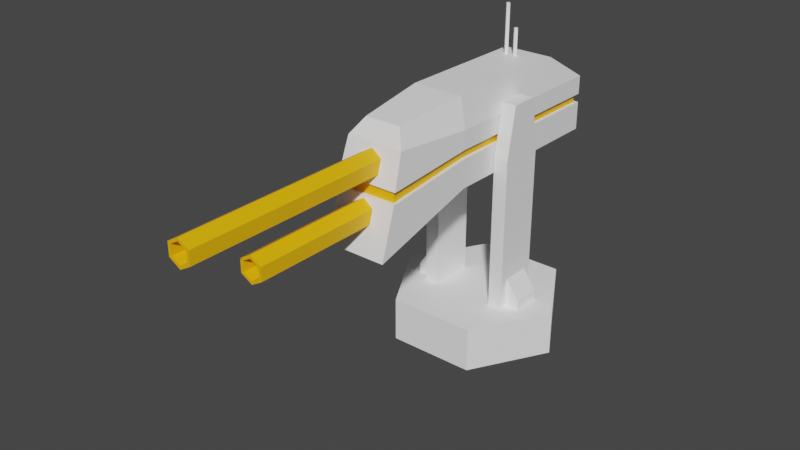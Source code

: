 # Source: Turret.blend  (saved by Blender 2.80.75; exported with 4.5.12 LTS)
import bpy
from mathutils import Matrix  # noqa: F401  (used for matrix-valued properties, if any)

bpy.ops.wm.read_factory_settings(use_empty=True)
scene = bpy.context.scene
scene.name = 'Scene'

# ---- collections
col_collection = bpy.data.collections.new('Collection'); scene.collection.children.link(col_collection)

# ---- materials (node trees are filled in below, after node groups)
mat_material = bpy.data.materials.new('Material')
mat_material.use_transparent_shadow = False
mat_material_001 = bpy.data.materials.new('Material.001')
mat_material_001.use_transparent_shadow = False

# ---- material node trees
mat_material.use_nodes = True; mat_material.node_tree.nodes.clear()
_N = mat_material.node_tree.nodes; _L = mat_material.node_tree.links
n0 = _N.new('ShaderNodeOutputMaterial'); n0.name = 'Material Output'; n0.location = (300, 300)
n1 = _N.new('ShaderNodeBsdfPrincipled'); n1.name = 'Principled BSDF'; n1.location = (10, 300)
n1.distribution = 'GGX'
n1.subsurface_method = 'BURLEY'
n1.inputs[0].default_value = (1.0, 1.0, 1.0, 1.0)
n1.inputs[3].default_value = 1.45
n1.inputs[27].default_value = (0.0, 0.0, 0.0, 1.0)
n1.inputs[28].default_value = 1.0
_L.new(n1.outputs[0], n0.inputs[0])
n0.is_active_output = True
mat_material_001.use_nodes = True; mat_material_001.node_tree.nodes.clear()
_N = mat_material_001.node_tree.nodes; _L = mat_material_001.node_tree.links
n0 = _N.new('ShaderNodeOutputMaterial'); n0.name = 'Material Output'; n0.location = (300, 300)
n1 = _N.new('ShaderNodeBsdfPrincipled'); n1.name = 'Principled BSDF'; n1.location = (10, 300)
n1.distribution = 'GGX'
n1.subsurface_method = 'BURLEY'
n1.inputs[0].default_value = (1.0, 0.5, 0.0, 1.0)
n1.inputs[3].default_value = 1.45
n1.inputs[27].default_value = (0.0, 0.0, 0.0, 1.0)
n1.inputs[28].default_value = 1.0
_L.new(n1.outputs[0], n0.inputs[0])
n0.is_active_output = True

# ---- world
world_world = bpy.data.worlds.new('World'); scene.world = world_world
world_world.use_nodes = True; world_world.node_tree.nodes.clear()
_N = world_world.node_tree.nodes; _L = world_world.node_tree.links
n0 = _N.new('ShaderNodeOutputWorld'); n0.name = 'World Output'; n0.location = (300, 300)
n1 = _N.new('ShaderNodeBackground'); n1.name = 'Background'; n1.location = (10, 300)
n1.inputs[0].default_value = (0.05088, 0.05088, 0.05088, 1.0)
_L.new(n1.outputs[0], n0.inputs[0])
n0.is_active_output = True
world_world.color = (0.05088, 0.05088, 0.05088)
world_world.use_sun_shadow = False
world_world.sun_shadow_jitter_overblur = 0.0

# ---- meshes
me_mesh_002 = bpy.data.meshes.new('Mesh.002')
me_mesh_002.from_pydata([(0.2398, -0.09656, 0.1872), (0.1775, -0.09656, 0.1872), (0.2398, 0.01899, 0.1872), (0.1775, 0.01899, 0.1872), (0.2398, -0.09656, 0.2323), (0.1775, -0.09656, 0.32), (0.2398, 0.01899, 0.2323), (0.1775, 0.01899, 0.32), (-0.2474, -0.09656, 0.1872), (-0.1851, -0.09656, 0.1872), (-0.2474, 0.01899, 0.1872), (-0.1851, 0.01899, 0.1872), (-0.2474, -0.09656, 0.2323), (-0.1851, -0.09656, 0.32), (-0.2474, 0.01899, 0.2323), (-0.1851, 0.01899, 0.32), (-0.1908, -0.1311, 0.1088), (-0.1326, -0.1311, 0.1088), (-0.1908, 0.05486, 0.1088), (-0.1326, 0.05486, 0.1088), (-0.1908, -0.1311, 0.8203), (-0.1326, -0.1311, 0.8203), (-0.1908, 0.05486, 0.8203), (-0.1326, 0.05486, 0.8203), (-0.1908, -0.09315, 1.027), (-0.1326, -0.09315, 1.027), (-0.1326, 0.01696, 1.027), (-0.1908, 0.01696, 1.027), (0.1207, -0.1311, 0.1088), (0.1789, -0.1311, 0.1088), (0.1207, 0.05486, 0.1088), (0.1789, 0.05486, 0.1088), (0.1207, -0.1311, 0.8203), (0.1789, -0.1311, 0.8203), (0.1207, 0.05486, 0.8203), (0.1789, 0.05486, 0.8203), (0.1207, -0.09315, 1.027), (0.1789, -0.09315, 1.027), (0.1789, 0.01696, 1.027), (0.1207, 0.01696, 1.027), (0.3453, -0.04584, 0.01364), (0.1681, 0.2611, 0.01364), (-0.1863, 0.2611, 0.01364), (-0.3635, -0.04584, 0.01364), (-0.1863, -0.3528, 0.01364), (0.1681, -0.3528, 0.01364), (0.3453, -0.04584, 0.1937), (0.1681, 0.2611, 0.1937), (-0.1863, 0.2611, 0.1937), (-0.3635, -0.04584, 0.1937), (-0.1863, -0.3528, 0.1937), (0.1681, -0.3528, 0.1937)], [], [(51, 50, 44, 45), (6, 2, 3, 7), (38, 37, 33, 35), (15, 14, 12, 13), (49, 48, 42, 43), (14, 15, 11, 10), (5, 1, 0, 4), (26, 27, 24, 25), (47, 46, 40, 41), (13, 12, 8, 9), (39, 38, 35, 34), (21, 20, 16, 17), (25, 24, 20, 21), (37, 36, 32, 33), (36, 39, 34, 32), (46, 51, 45, 40), (33, 32, 28, 29), (35, 33, 29, 31), (34, 35, 31, 30), (32, 34, 30, 28), (22, 23, 19, 18), (27, 26, 23, 22), (26, 25, 21, 23), (20, 22, 18, 16), (24, 27, 22, 20), (40, 42, 41), (42, 44, 43), (40, 44, 42), (45, 44, 40), (23, 21, 17, 19), (12, 14, 10, 8), (48, 47, 41, 42), (4, 0, 2, 6), (50, 49, 43, 44), (38, 39, 36, 37), (50, 48, 49), (48, 46, 47), (50, 46, 48), (51, 46, 50), (7, 5, 4, 6)])
_k = set([(0, 4), (2, 6), (4, 5), (4, 6), (6, 7), (8, 12), (10, 14), (12, 13), (12, 14), (14, 15), (16, 20), (17, 21), (18, 22), (19, 23), (20, 21), (20, 24), (21, 25), (22, 23), (22, 27), (23, 26), (24, 25), (24, 27), (25, 26), (26, 27), (28, 32), (29, 33), (30, 34), (31, 35), (32, 33), (32, 36), (33, 37), (34, 35), (34, 39), (35, 38), (36, 37), (36, 39), (37, 38), (38, 39), (40, 41), (40, 45), (40, 46), (41, 42), (41, 47), (42, 43), (42, 48), (43, 44), (43, 49), (44, 45), (44, 50), (45, 51), (46, 47), (46, 51), (47, 48), (48, 49), (49, 50), (50, 51)])
me_mesh_002.attributes.new('sharp_edge', 'BOOLEAN', 'EDGE').data.foreach_set('value', [ (min(e.vertices), max(e.vertices)) in _k for e in me_mesh_002.edges])
_uv = me_mesh_002.uv_layers.new(name='UVChannel_1')
_uv.uv.foreach_set('vector', [0.1829, 0.0009377, 0.1853, 0.2249, 0.2252, 0.2244, 0.2227, 0.0005, 0.4466, 0.4959, 0.4517, 0.4873, 0.4178, 0.4672, 0.4028, 0.4924, 0.6151, 0.6035, 0.6114, 0.5894, 0.5852, 0.5315, 0.5852, 0.6465, 0.3331, 0.276, 0.3497, 0.3167, 0.3938, 0.2986, 0.3772, 0.258, 0.3988, 0.9553, 0.2298, 0.9553, 0.2298, 0.9951, 0.3988, 0.9951, 0.4253, 0.258, 0.3813, 0.258, 0.3943, 0.2843, 0.4297, 0.2669, 0.1889, 0.6104, 0.1738, 0.5852, 0.14, 0.6053, 0.1451, 0.6139, 0.8511, 0.7859, 0.8637, 0.7829, 0.86, 0.7687, 0.8474, 0.7717, 0.6163, 0.2727, 0.704, 0.1553, 0.688, 0.122, 0.5805, 0.2436, 0.2883, 0.5637, 0.2848, 0.6075, 0.2934, 0.6126, 0.3135, 0.5788, 0.6277, 0.6005, 0.6151, 0.6035, 0.5852, 0.6465, 0.6539, 0.6584, 0.5208, 0.5221, 0.539, 0.5541, 0.6548, 0.4885, 0.6366, 0.4564, 0.8474, 0.7717, 0.86, 0.7687, 0.89, 0.7257, 0.8212, 0.7139, 0.6114, 0.5894, 0.624, 0.5864, 0.6539, 0.5434, 0.5852, 0.5315, 0.624, 0.5864, 0.6277, 0.6005, 0.6539, 0.6584, 0.6539, 0.5434, 0.704, 0.1553, 0.8463, 0.1432, 0.8427, 0.1067, 0.688, 0.122, 0.8426, 0.9458, 0.8608, 0.9778, 0.9766, 0.9122, 0.9585, 0.8802, 0.5208, 0.4052, 0.5407, 0.4792, 0.6693, 0.4447, 0.6494, 0.3706, 0.7729, 0.9405, 0.7911, 0.9725, 0.9069, 0.9069, 0.8887, 0.8748, 0.494, 0.3247, 0.5139, 0.3988, 0.6425, 0.3642, 0.6225, 0.2902, 0.03805, 0.6133, 0.0562, 0.6453, 0.172, 0.5797, 0.1539, 0.5476, 0.8637, 0.7829, 0.8511, 0.7859, 0.8212, 0.8289, 0.89, 0.8408, 0.8511, 0.7859, 0.8474, 0.7717, 0.8212, 0.7139, 0.8212, 0.8289, 0.3116, 0.5339, 0.3315, 0.608, 0.4601, 0.5734, 0.4402, 0.4993, 0.86, 0.7687, 0.8637, 0.7829, 0.89, 0.8408, 0.89, 0.7257, 0.688, 0.122, 0.3655, 0.2436, 0.5805, 0.2436, 0.3655, 0.2436, 0.3655, 0.0005001, 0.258, 0.122, 0.688, 0.122, 0.3655, 0.0005001, 0.3655, 0.2436, 0.5805, 0.0005, 0.3655, 0.0005001, 0.688, 0.122, 0.3867, 0.6734, 0.4066, 0.7474, 0.5352, 0.7129, 0.5153, 0.6388, 0.4718, 0.3921, 0.4457, 0.432, 0.4541, 0.4374, 0.4801, 0.3975, 0.2298, 0.9553, 0.005864, 0.9553, 0.005864, 0.9951, 0.2298, 0.9951, 0.137, 0.615, 0.1316, 0.6066, 0.09169, 0.6327, 0.09715, 0.6411, 0.5678, 0.9553, 0.3988, 0.9553, 0.3988, 0.9951, 0.5678, 0.9951, 0.6151, 0.6035, 0.6277, 0.6005, 0.624, 0.5864, 0.6114, 0.5894, 0.9982, 0.3474, 0.7105, 0.5101, 0.9263, 0.556, 0.7105, 0.5101, 0.704, 0.1553, 0.6163, 0.2727, 0.9982, 0.3474, 0.704, 0.1553, 0.7105, 0.5101, 0.8463, 0.1432, 0.704, 0.1553, 0.9982, 0.3474, 0.2973, 0.03467, 0.2532, 0.01659, 0.2365, 0.05723, 0.2806, 0.07531])
me_mesh_002.materials.append(mat_material)
me_mesh_002.use_remesh_preserve_volume = False
me_mesh_002.use_remesh_preserve_attributes = False
me_mesh_002.use_mirror_vertex_groups = False
me_mesh_002.update()
me_mesh_002.normals_split_custom_set([tuple(v) for v in zip(*[iter([0.0, -1.0, 2.335e-07, 0.0, -1.0, 2.335e-07, 0.0, -1.0, 2.335e-07, 0.0, -1.0, 2.335e-07, -1.352e-08, 1.0, -1.47e-07, -1.352e-08, 1.0, -1.47e-07, -1.352e-08, 1.0, -1.47e-07, -1.352e-08, 1.0, -1.47e-07, 1.0, 0.0, 0.0, 1.0, 0.0, 0.0, 1.0, 0.0, 0.0, 1.0, 0.0, 0.0, -0.8152, 0.0, 0.5792, -0.8152, 0.0, 0.5792, -0.8152, 0.0, 0.5792, -0.8152, 0.0, 0.5792, -0.866, 0.5, -8.754e-08, -0.866, 0.5, -8.754e-08, -0.866, 0.5, -8.754e-08, -0.866, 0.5, -8.754e-08, 1.352e-08, 1.0, -1.47e-07, 1.352e-08, 1.0, -1.47e-07, 1.352e-08, 1.0, -1.47e-07, 1.352e-08, 1.0, -1.47e-07, -1.627e-09, -1.0, 1.679e-07, -1.627e-09, -1.0, 1.679e-07, -1.627e-09, -1.0, 1.679e-07, -1.627e-09, -1.0, 1.679e-07, 0.0, 0.0, 1.0, 0.0, 0.0, 1.0, 0.0, 0.0, 1.0, 0.0, 0.0, 1.0, 0.866, 0.5, -8.754e-08, 0.866, 0.5, -8.754e-08, 0.866, 0.5, -8.754e-08, 0.866, 0.5, -8.754e-08, -2.866e-08, -1.0, 1.679e-07, -2.866e-08, -1.0, 1.679e-07, -2.866e-08, -1.0, 1.679e-07, -2.866e-08, -1.0, 1.679e-07, 0.0, 0.9837, 0.18, 0.0, 0.9837, 0.18, 0.0, 0.9837, 0.18, 0.0, 0.9837, 0.18, 0.0, -1.0, 1.236e-07, 0.0, -1.0, 1.236e-07, 0.0, -1.0, 1.236e-07, 0.0, -1.0, 1.236e-07, 0.0, -0.9837, 0.18, 0.0, -0.9837, 0.18, 0.0, -0.9837, 0.18, 0.0, -0.9837, 0.18, 0.0, -0.9837, 0.18, 0.0, -0.9837, 0.18, 0.0, -0.9837, 0.18, 0.0, -0.9837, 0.18, -1.0, 0.0, 0.0, -1.0, 0.0, 0.0, -1.0, 0.0, 0.0, -1.0, 0.0, 0.0, 0.866, -0.5, 5.836e-08, 0.866, -0.5, 5.836e-08, 0.866, -0.5, 5.836e-08, 0.866, -0.5, 5.836e-08, 0.0, -1.0, 1.236e-07, 0.0, -1.0, 1.236e-07, 0.0, -1.0, 1.236e-07, 0.0, -1.0, 1.236e-07, 1.0, 0.0, 0.0, 1.0, 0.0, 0.0, 1.0, 0.0, 0.0, 1.0, 0.0, 0.0, 0.0, 1.0, -1.123e-07, 0.0, 1.0, -1.123e-07, 0.0, 1.0, -1.123e-07, 0.0, 1.0, -1.123e-07, -1.0, 0.0, -1.047e-08, -1.0, 0.0, -1.047e-08, -1.0, 0.0, -1.047e-08, -1.0, 0.0, -1.047e-08, 0.0, 1.0, -1.18e-07, 0.0, 1.0, -1.18e-07, 0.0, 1.0, -1.18e-07, 0.0, 1.0, -1.18e-07, 0.0, 0.9837, 0.18, 0.0, 0.9837, 0.18, 0.0, 0.9837, 0.18, 0.0, 0.9837, 0.18, 1.0, 0.0, 0.0, 1.0, 0.0, 0.0, 1.0, 0.0, 0.0, 1.0, 0.0, 0.0, -1.0, 0.0, -4.189e-08, -1.0, 0.0, -4.189e-08, -1.0, 0.0, -4.189e-08, -1.0, 0.0, -4.189e-08, -1.0, 0.0, 0.0, -1.0, 0.0, 0.0, -1.0, 0.0, 0.0, -1.0, 0.0, 0.0, 0.0, 0.0, -1.0, 0.0, 0.0, -1.0, 0.0, 0.0, -1.0, 8.562e-09, 0.0, -1.0, 8.562e-09, 0.0, -1.0, 8.562e-09, 0.0, -1.0, -5.708e-09, 0.0, -1.0, -5.708e-09, 0.0, -1.0, -5.708e-09, 0.0, -1.0, 0.0, 0.0, -1.0, 0.0, 0.0, -1.0, 0.0, 0.0, -1.0, 1.0, 0.0, 0.0, 1.0, 0.0, 0.0, 1.0, 0.0, 0.0, 1.0, 0.0, 0.0, -1.0, 0.0, 0.0, -1.0, 0.0, 0.0, -1.0, 0.0, 0.0, -1.0, 0.0, 0.0, 0.0, 1.0, -2.335e-07, 0.0, 1.0, -2.335e-07, 0.0, 1.0, -2.335e-07, 0.0, 1.0, -2.335e-07, 1.0, 0.0, 0.0, 1.0, 0.0, 0.0, 1.0, 0.0, 0.0, 1.0, 0.0, 0.0, -0.866, -0.5, 1.167e-07, -0.866, -0.5, 1.167e-07, -0.866, -0.5, 1.167e-07, -0.866, -0.5, 1.167e-07, 0.0, 0.0, 1.0, 0.0, 0.0, 1.0, 0.0, 0.0, 1.0, 0.0, 0.0, 1.0, 0.0, 0.0, 1.0, 0.0, 0.0, 1.0, 0.0, 0.0, 1.0, 0.0, 0.0, 1.0, 0.0, 0.0, 1.0, 0.0, 0.0, 1.0, 0.0, 0.0, 1.0, 0.0, 0.0, 1.0, 0.0, 0.0, 1.0, 0.0, 0.0, 1.0, 0.0, 0.0, 1.0, 0.0, 0.0, 1.0, 0.8152, 0.0, 0.5792, 0.8152, 0.0, 0.5792, 0.8152, 0.0, 0.5792, 0.8152, 0.0, 0.5792])] * 3)])
me_cylinder = bpy.data.meshes.new('Cylinder')
me_cylinder.from_pydata([(0.05, -0.2508, 1.098), (0.05, -0.2508, 1.3), (0.05922, -0.26, 1.098), (0.05922, -0.26, 1.3), (0.05, -0.2692, 1.098), (0.05, -0.2692, 1.3), (0.04078, -0.26, 1.098), (0.04078, -0.26, 1.3), (0.01, -0.2508, 1.098), (0.01, -0.2508, 1.21), (0.01922, -0.26, 1.098), (0.01922, -0.26, 1.21), (0.01, -0.2692, 1.098), (0.01, -0.2692, 1.21), (0.0007753, -0.26, 1.098), (0.0007753, -0.26, 1.21), (-0.1282, -0.5247, 0.7533), (0.1226, -0.5247, 0.7533), (-0.1282, 0.6835, 0.6379), (0.1226, 0.6835, 0.6379), (-0.1064, -0.3313, 1.101), (0.1001, -0.3313, 1.101), (-0.07681, 0.5312, 1.078), (0.07047, 0.5312, 1.078), (0.1001, 0.2335, 1.106), (-0.1064, 0.2335, 1.106), (-0.1282, 0.2335, 0.7587), (0.1226, 0.2335, 0.7587), (0.1226, -0.5247, 0.9787), (-0.1282, -0.5247, 0.9787), (-0.1282, 0.2335, 0.984), (-0.1198, 0.574, 1.014), (0.1141, 0.574, 1.014), (0.1226, 0.2335, 0.984), (0.1226, 0.6162, 0.8801), (0.1226, 0.2335, 0.9087), (0.1226, -0.5247, 0.9034), (-0.1282, -0.5247, 0.9034), (-0.1282, 0.2335, 0.9087), (-0.1282, 0.6162, 0.8801), (0.1226, 0.6228, 0.8363), (0.1226, 0.2335, 0.874), (0.1226, -0.5247, 0.8686), (-0.1282, -0.5247, 0.8686), (-0.1282, 0.2335, 0.874), (-0.1282, 0.6228, 0.8363), (0.1089, -0.511, 0.9034), (-0.1145, -0.511, 0.9034), (-0.1145, 0.2335, 0.9087), (-0.1145, 0.6052, 0.8792), (0.1089, 0.6052, 0.8792), (0.1089, 0.2335, 0.9087), (-0.1145, -0.5108, 0.8686), (0.1089, -0.5108, 0.8686), (0.1089, 0.2335, 0.874), (0.1089, 0.6066, 0.835), (-0.1145, 0.6066, 0.835), (-0.1145, 0.2335, 0.874), (0.04788, 0.4937, 0.9703), (0.04781, 0.4937, 0.9174), (0.001965, 0.4937, 0.891), (-0.04382, 0.4937, 0.9175), (-0.04375, 0.4937, 0.9704), (0.002103, 0.4937, 0.9968), (0.04788, 1.42, 0.9703), (0.04781, 1.42, 0.9174), (0.001965, 1.42, 0.891), (-0.04382, 1.42, 0.9175), (-0.04375, 1.42, 0.9704), (0.002103, 1.42, 0.9968), (0.03684, 1.42, 0.9639), (0.03679, 1.42, 0.9238), (0.001981, 1.42, 0.9037), (-0.03278, 1.42, 0.9238), (-0.03272, 1.42, 0.964), (0.002086, 1.42, 0.984), (0.03684, 1.138, 0.9639), (0.03679, 1.138, 0.9238), (0.001981, 1.138, 0.9037), (-0.03278, 1.138, 0.9238), (-0.03272, 1.138, 0.964), (0.002086, 1.138, 0.984), (0.04788, 0.4937, 0.8012), (0.04781, 0.4937, 0.7483), (0.001965, 0.4937, 0.7219), (-0.04382, 0.4937, 0.7484), (-0.04375, 0.4937, 0.8013), (0.002103, 0.4937, 0.8277), (0.04788, 1.153, 0.8012), (0.04781, 1.153, 0.7483), (0.001965, 1.153, 0.7219), (-0.04382, 1.153, 0.7484), (-0.04375, 1.153, 0.8013), (0.002103, 1.153, 0.8277), (0.03684, 1.153, 0.7949), (0.03679, 1.153, 0.7547), (0.001981, 1.153, 0.7347), (-0.03278, 1.153, 0.7548), (-0.03272, 1.153, 0.795), (0.002086, 1.153, 0.815), (0.03684, 0.9529, 0.7949), (0.03679, 0.9529, 0.7547), (0.001981, 0.9529, 0.7347), (-0.03278, 0.9529, 0.7548), (-0.03272, 0.9529, 0.795), (0.002086, 0.9529, 0.815)], [], [(0, 1, 3, 2), (2, 3, 5, 4), (3, 1, 7, 5), (4, 5, 7, 6), (6, 7, 1, 0), (0, 2, 4, 6), (8, 9, 11, 10), (10, 11, 13, 12), (11, 9, 15, 13), (12, 13, 15, 14), (14, 15, 9, 8), (8, 10, 12, 14), (26, 27, 17, 16), (21, 24, 25, 20), (17, 42, 43, 16), (27, 41, 42, 17), (18, 45, 40, 19), (26, 44, 45, 18), (18, 19, 27, 26), (23, 22, 25, 24), (27, 19, 40, 41), (26, 16, 43, 44), (21, 20, 29, 28), (24, 21, 28, 33), (22, 23, 32, 31), (30, 25, 22, 31), (23, 24, 33, 32), (20, 25, 30, 29), (28, 29, 37, 36), (33, 28, 36, 35), (31, 32, 34, 39), (38, 30, 31, 39), (32, 33, 35, 34), (29, 30, 38, 37), (46, 47, 52, 53), (51, 46, 53, 54), (49, 50, 55, 56), (57, 48, 49, 56), (50, 51, 54, 55), (47, 48, 57, 52), (36, 37, 47, 46), (37, 38, 48, 47), (38, 39, 49, 48), (39, 34, 50, 49), (34, 35, 51, 50), (35, 36, 46, 51), (43, 42, 53, 52), (42, 41, 54, 53), (41, 40, 55, 54), (40, 45, 56, 55), (45, 44, 57, 56), (44, 43, 52, 57), (62, 61, 60), (60, 59, 58), (62, 60, 58), (63, 62, 58), (58, 59, 65), (65, 64, 58), (59, 60, 66), (66, 65, 59), (60, 61, 67), (67, 66, 60), (61, 62, 68), (68, 67, 61), (62, 63, 69), (69, 68, 62), (63, 58, 64), (64, 69, 63), (76, 77, 78), (78, 79, 80), (76, 78, 80), (81, 76, 80), (64, 65, 71), (71, 70, 64), (65, 66, 72), (72, 71, 65), (66, 67, 73), (73, 72, 66), (67, 68, 74), (74, 73, 67), (68, 69, 75), (75, 74, 68), (69, 64, 70), (70, 75, 69), (70, 71, 77), (77, 76, 70), (71, 72, 78), (78, 77, 71), (72, 73, 79), (79, 78, 72), (73, 74, 80), (80, 79, 73), (74, 75, 81), (81, 80, 74), (75, 70, 76), (76, 81, 75), (86, 85, 84), (84, 83, 82), (86, 84, 82), (87, 86, 82), (82, 83, 89), (89, 88, 82), (83, 84, 90), (90, 89, 83), (84, 85, 91), (91, 90, 84), (85, 86, 92), (92, 91, 85), (86, 87, 93), (93, 92, 86), (87, 82, 88), (88, 93, 87), (100, 101, 102), (102, 103, 104), (100, 102, 104), (105, 100, 104), (88, 89, 95), (95, 94, 88), (89, 90, 96), (96, 95, 89), (90, 91, 97), (97, 96, 90), (91, 92, 98), (98, 97, 91), (92, 93, 99), (99, 98, 92), (93, 88, 94), (94, 99, 93), (94, 95, 101), (101, 100, 94), (95, 96, 102), (102, 101, 95), (96, 97, 103), (103, 102, 96), (97, 98, 104), (104, 103, 97), (98, 99, 105), (105, 104, 98), (99, 94, 100), (100, 105, 99)])
me_cylinder.polygons.foreach_set('material_index', [0, 0, 0, 0, 0, 0, 0, 0, 0, 0, 0, 0, 0, 0, 0, 0, 0, 0, 0, 0, 0, 0, 0, 0, 0, 0, 0, 0, 0, 0, 0, 0, 0, 0, 1, 1, 1, 1, 1, 1, 0, 0, 0, 0, 0, 0, 0, 0, 0, 0, 0, 0, 1, 1, 1, 1, 1, 1, 1, 1, 1, 1, 1, 1, 1, 1, 1, 1, 1, 1, 1, 1, 1, 1, 1, 1, 1, 1, 1, 1, 1, 1, 1, 1, 1, 1, 1, 1, 1, 1, 1, 1, 1, 1, 1, 1, 1, 1, 1, 1, 1, 1, 1, 1, 1, 1, 1, 1, 1, 1, 1, 1, 1, 1, 1, 1, 1, 1, 1, 1, 1, 1, 1, 1, 1, 1, 1, 1, 1, 1, 1, 1, 1, 1, 1, 1, 1, 1, 1, 1])
_k = set([(16, 17), (16, 26), (16, 43), (17, 27), (17, 42), (18, 19), (18, 26), (18, 45), (19, 27), (19, 40), (20, 21), (20, 25), (20, 29), (21, 24), (21, 28), (22, 23), (22, 25), (22, 31), (23, 24), (23, 32), (28, 36), (29, 37), (31, 39), (32, 34), (34, 35), (34, 39), (34, 50), (35, 36), (35, 51), (36, 37), (36, 46), (37, 38), (37, 47), (38, 39), (38, 48), (39, 49), (40, 41), (40, 45), (40, 55), (41, 42), (41, 54), (42, 43), (42, 53), (43, 44), (43, 52), (44, 45), (44, 57), (45, 56), (46, 47), (46, 51), (46, 53), (47, 48), (47, 52), (48, 49), (49, 50), (49, 56), (50, 51), (50, 55), (52, 53), (52, 57), (53, 54), (54, 55), (55, 56), (56, 57), (58, 59), (58, 63), (58, 64), (59, 60), (59, 65), (60, 61), (60, 66), (61, 62), (61, 67), (62, 63), (62, 68), (63, 69), (64, 65), (64, 69), (65, 66), (66, 67), (67, 68), (68, 69), (70, 71), (70, 75), (70, 76), (71, 72), (71, 77), (72, 73), (72, 78), (73, 74), (73, 79), (74, 75), (74, 80), (75, 81), (76, 77), (76, 81), (77, 78), (78, 79), (79, 80), (80, 81), (82, 83), (82, 87), (82, 88), (83, 84), (83, 89), (84, 85), (84, 90), (85, 86), (85, 91), (86, 87), (86, 92), (87, 93), (88, 89), (88, 93), (89, 90), (90, 91), (91, 92), (92, 93), (94, 95), (94, 99), (94, 100), (95, 96), (95, 101), (96, 97), (96, 102), (97, 98), (97, 103), (98, 99), (98, 104), (99, 105), (100, 101), (100, 105), (101, 102), (102, 103), (103, 104), (104, 105)])
me_cylinder.attributes.new('sharp_edge', 'BOOLEAN', 'EDGE').data.foreach_set('value', [ (min(e.vertices), max(e.vertices)) in _k for e in me_cylinder.edges])
_uv = me_cylinder.uv_layers.new(name='UVMap')
_uv.uv.foreach_set('vector', [1.0, 0.5, 1.0, 1.0, 0.75, 1.0, 0.75, 0.5, 0.75, 0.5, 0.75, 1.0, 0.5, 1.0, 0.5, 0.5, 0.49, 0.25, 0.25, 0.49, 0.01, 0.25, 0.25, 0.01, 0.5, 0.5, 0.5, 1.0, 0.25, 1.0, 0.25, 0.5, 0.25, 0.5, 0.25, 1.0, 0.0, 1.0, 0.0, 0.5, 0.75, 0.49, 0.99, 0.25, 0.75, 0.01, 0.51, 0.25, 1.0, 0.5, 1.0, 1.0, 0.75, 1.0, 0.75, 0.5, 0.75, 0.5, 0.75, 1.0, 0.5, 1.0, 0.5, 0.5, 0.49, 0.25, 0.25, 0.49, 0.01, 0.25, 0.25, 0.01, 0.5, 0.5, 0.5, 1.0, 0.25, 1.0, 0.25, 0.5, 0.25, 0.5, 0.25, 1.0, 0.0, 1.0, 0.0, 0.5, 0.75, 0.49, 0.99, 0.25, 0.75, 0.01, 0.51, 0.25, 0.0, 0.0, 0.0, 0.0, 0.0, 0.0, 0.0, 0.0, 0.0, 0.0, 0.0, 0.0, 0.0, 0.0, 0.0, 0.0, 0.0, 0.0, 0.0, 0.0, 0.0, 0.0, 0.0, 0.0, 0.0, 0.0, 0.0, 0.0, 0.0, 0.0, 0.0, 0.0, 0.0, 0.0, 0.0, 0.0, 0.0, 0.0, 0.0, 0.0, 0.0, 0.0, 0.0, 0.0, 0.0, 0.0, 0.0, 0.0, 0.0, 0.0, 0.0, 0.0, 0.0, 0.0, 0.0, 0.0, 0.0, 0.0, 0.0, 0.0, 0.0, 0.0, 0.0, 0.0, 0.0, 0.0, 0.0, 0.0, 0.0, 0.0, 0.0, 0.0, 0.0, 0.0, 0.0, 0.0, 0.0, 0.0, 0.0, 0.0, 0.0, 0.0, 0.0, 0.0, 0.0, 0.0, 0.0, 0.0, 0.0, 0.0, 0.0, 0.0, 0.0, 0.0, 0.0, 0.0, 0.0, 0.0, 0.0, 0.0, 0.0, 0.0, 0.0, 0.0, 0.0, 0.0, 0.0, 0.0, 0.0, 0.0, 0.0, 0.0, 0.0, 0.0, 0.0, 0.0, 0.0, 0.0, 0.0, 0.0, 0.0, 0.0, 0.0, 0.0, 0.0, 0.0, 0.0, 0.0, 0.0, 0.0, 0.0, 0.0, 0.0, 0.0, 0.0, 0.0, 0.0, 0.0, 0.0, 0.0, 0.0, 0.0, 0.0, 0.0, 0.0, 0.0, 0.0, 0.0, 0.0, 0.0, 0.0, 0.0, 0.0, 0.0, 0.0, 0.0, 0.0, 0.0, 0.0, 0.0, 0.0, 0.0, 0.0, 0.0, 0.0, 0.0, 0.0, 0.0, 0.0, 0.0, 0.0, 0.0, 0.0, 0.0, 0.0, 0.0, 0.0, 0.0, 0.0, 0.0, 0.0, 0.0, 0.0, 0.0, 0.0, 0.0, 0.0, 0.0, 0.0, 0.0, 0.0, 0.0, 0.0, 0.0, 0.0, 0.0, 0.0, 0.0, 0.0, 0.0, 0.0, 0.0, 0.0, 0.0, 0.0, 0.0, 0.0, 0.0, 0.0, 0.0, 0.0, 0.0, 0.0, 0.0, 0.0, 0.0, 0.0, 0.0, 0.0, 0.0, 0.0, 0.0, 0.0, 0.0, 0.0, 0.0, 0.0, 0.0, 0.0, 0.0, 0.0, 0.0, 0.0, 0.0, 0.0, 0.0, 0.0, 0.0, 0.0, 0.0, 0.0, 0.0, 0.0, 0.0, 0.0, 0.0, 0.0, 0.0, 0.0, 0.0, 0.0, 0.0, 0.0, 0.0, 0.0, 0.0, 0.0, 0.0, 0.0, 0.0, 0.0, 0.0, 0.0, 0.0, 0.0, 0.0, 0.0, 0.0, 0.0, 0.0, 0.0, 0.0, 0.0, 0.0, 0.0, 0.0, 0.0, 0.0, 0.0, 0.0, 0.0, 0.0, 0.0, 0.0, 0.0, 0.0, 0.0, 0.0, 0.0, 0.0, 0.0, 0.0, 0.0, 0.0, 0.0, 0.0, 0.0, 0.0, 0.0, 0.0, 0.0, 0.0, 0.0, 0.0, 0.0, 0.0, 0.0, 0.0, 0.0, 0.0, 0.0, 0.0, 0.0, 0.0, 0.0, 0.0, 0.0, 0.0, 0.0, 0.0, 0.0, 0.0, 0.0, 0.0, 0.0, 0.0, 0.0, 0.0, 0.0, 0.0, 0.0, 0.0, 0.0, 0.0, 0.0, 0.0, 0.0, 0.0, 0.0, 0.0, 0.0, 0.0, 0.0, 0.0, 0.0, 0.0, 0.0, 0.0, 0.0, 0.0, 0.0, 0.0, 0.0, 0.0, 0.0, 0.0, 0.0, 0.0, 0.0, 0.0, 0.0, 0.0, 0.0, 0.0, 0.0, 0.0, 0.0, 0.0, 0.0, 0.0, 0.0, 0.0, 0.0, 0.0, 0.0, 0.0, 0.0, 0.0, 0.0, 0.0, 0.0, 0.0, 0.0, 0.0, 0.0, 0.0, 0.0, 0.0, 0.0, 0.0, 0.0, 0.0, 0.0, 0.0, 0.0, 0.0, 0.0, 0.0, 0.0, 0.0, 0.0, 0.0, 0.0, 0.0, 0.0, 0.0, 0.0, 0.0, 0.0, 0.0, 0.0, 0.0, 0.0, 0.0, 0.0, 0.0, 0.0, 0.0, 0.0, 0.0, 0.0, 0.0, 0.0, 0.0, 0.0, 0.0, 0.0, 0.0, 0.0, 0.0, 0.0, 0.0, 0.0, 0.0, 0.0, 0.0, 0.0, 0.0, 0.0, 0.0, 0.0, 0.0, 0.0, 0.0, 0.0, 0.0, 0.0, 0.0, 0.0, 0.0, 0.0, 0.0, 0.0, 0.0, 0.0, 0.0, 0.0, 0.0, 0.0, 0.0, 0.0, 0.0, 0.0, 0.0, 0.0, 0.0, 0.0, 0.0, 0.0, 0.0, 0.0, 0.0, 0.0, 0.0, 0.0, 0.0, 0.0, 0.0, 0.0, 0.0, 0.0, 0.0, 0.0, 0.0, 0.0, 0.0, 0.0, 0.0, 0.0, 0.0, 0.0, 0.0, 0.0, 0.0, 0.0, 0.0, 0.0, 0.0, 0.0, 0.0, 0.0, 0.0, 0.0, 0.0, 0.0, 0.0, 0.0, 0.0, 0.0, 0.0, 0.0, 0.0, 0.0, 0.0, 0.0, 0.0, 0.0, 0.0, 0.0, 0.0, 0.0, 0.0, 0.0, 0.0, 0.0, 0.0, 0.0, 0.0, 0.0, 0.0, 0.0, 0.0, 0.0, 0.0, 0.0, 0.0, 0.0, 0.0, 0.0, 0.0, 0.0, 0.0, 0.0, 0.0, 0.0, 0.0, 0.0, 0.0, 0.0, 0.0, 0.0, 0.0, 0.0, 0.0, 0.0, 0.0, 0.0, 0.0, 0.0, 0.0, 0.0, 0.0, 0.0, 0.0, 0.0, 0.0, 0.0, 0.0, 0.0, 0.0, 0.0, 0.0, 0.0, 0.0, 0.0, 0.0, 0.0, 0.0, 0.0, 0.0, 0.0, 0.0, 0.0, 0.0, 0.0, 0.0, 0.0, 0.0, 0.0, 0.0, 0.0, 0.0, 0.0, 0.0, 0.0, 0.0, 0.0, 0.0, 0.0, 0.0, 0.0, 0.0, 0.0, 0.0, 0.0, 0.0, 0.0, 0.0, 0.0, 0.0, 0.0, 0.0, 0.0, 0.0, 0.0, 0.0, 0.0, 0.0, 0.0, 0.0, 0.0, 0.0, 0.0, 0.0, 0.0, 0.0, 0.0, 0.0, 0.0, 0.0, 0.0, 0.0, 0.0, 0.0, 0.0, 0.0, 0.0, 0.0, 0.0, 0.0, 0.0, 0.0, 0.0, 0.0, 0.0, 0.0, 0.0, 0.0, 0.0, 0.0, 0.0, 0.0, 0.0, 0.0, 0.0, 0.0, 0.0, 0.0, 0.0, 0.0, 0.0, 0.0, 0.0, 0.0, 0.0, 0.0, 0.0, 0.0, 0.0, 0.0, 0.0, 0.0, 0.0, 0.0, 0.0, 0.0, 0.0, 0.0, 0.0, 0.0, 0.0, 0.0, 0.0, 0.0, 0.0, 0.0, 0.0, 0.0, 0.0, 0.0, 0.0, 0.0, 0.0, 0.0, 0.0, 0.0, 0.0, 0.0, 0.0, 0.0, 0.0, 0.0, 0.0, 0.0, 0.0, 0.0, 0.0, 0.0, 0.0, 0.0, 0.0, 0.0, 0.0, 0.0, 0.0, 0.0, 0.0, 0.0, 0.0, 0.0, 0.0, 0.0, 0.0, 0.0, 0.0, 0.0, 0.0, 0.0, 0.0, 0.0, 0.0, 0.0, 0.0, 0.0, 0.0, 0.0, 0.0, 0.0, 0.0, 0.0, 0.0, 0.0, 0.0, 0.0, 0.0, 0.0, 0.0, 0.0, 0.0, 0.0, 0.0, 0.0, 0.0, 0.0, 0.0, 0.0, 0.0, 0.0, 0.0, 0.0, 0.0, 0.0, 0.0, 0.0, 0.0, 0.0, 0.0, 0.0, 0.0, 0.0, 0.0, 0.0, 0.0, 0.0, 0.0, 0.0, 0.0, 0.0, 0.0, 0.0, 0.0, 0.0, 0.0, 0.0, 0.0, 0.0, 0.0, 0.0, 0.0, 0.0, 0.0, 0.0, 0.0, 0.0, 0.0, 0.0, 0.0, 0.0, 0.0, 0.0, 0.0, 0.0, 0.0, 0.0, 0.0, 0.0, 0.0, 0.0, 0.0, 0.0, 0.0, 0.0, 0.0, 0.0, 0.0, 0.0, 0.0, 0.0, 0.0, 0.0, 0.0, 0.0, 0.0, 0.0, 0.0, 0.0, 0.0, 0.0, 0.0, 0.0, 0.0, 0.0, 0.0, 0.0, 0.0, 0.0, 0.0, 0.0, 0.0, 0.0, 0.0, 0.0, 0.0, 0.0, 0.0, 0.0, 0.0, 0.0])
_uv.active_render = True
_uv = me_cylinder.uv_layers.new(name='UVChannel_1')
_uv.uv.foreach_set('vector', [0.0, 0.0, 0.0, 0.0, 0.0, 0.0, 0.0, 0.0, 0.0, 0.0, 0.0, 0.0, 0.0, 0.0, 0.0, 0.0, 0.0, 0.0, 0.0, 0.0, 0.0, 0.0, 0.0, 0.0, 0.0, 0.0, 0.0, 0.0, 0.0, 0.0, 0.0, 0.0, 0.0, 0.0, 0.0, 0.0, 0.0, 0.0, 0.0, 0.0, 0.0, 0.0, 0.0, 0.0, 0.0, 0.0, 0.0, 0.0, 0.0, 0.0, 0.0, 0.0, 0.0, 0.0, 0.0, 0.0, 0.0, 0.0, 0.0, 0.0, 0.0, 0.0, 0.0, 0.0, 0.0, 0.0, 0.0, 0.0, 0.0, 0.0, 0.0, 0.0, 0.0, 0.0, 0.0, 0.0, 0.0, 0.0, 0.0, 0.0, 0.0, 0.0, 0.0, 0.0, 0.0, 0.0, 0.0, 0.0, 0.0, 0.0, 0.0, 0.0, 0.0, 0.0, 0.0, 0.0, 0.1808, 0.2538, 0.09705, 0.2538, 0.09705, 0.0005, 0.1808, 0.0005, 0.3533, 0.4917, 0.2128, 0.6177, 0.1668, 0.5664, 0.3072, 0.4403, 0.6434, 0.6725, 0.6158, 0.7495, 0.5369, 0.7212, 0.5645, 0.6442, 0.2287, 0.3989, 0.2715, 0.4686, 0.05408, 0.5984, 0.01123, 0.5287, 0.8982, 0.5608, 0.8942, 0.6945, 0.8105, 0.692, 0.8144, 0.5584, 0.1696, 0.8367, 0.1841, 0.9173, 0.0524, 0.9214, 0.005864, 0.7944, 0.1808, 0.4209, 0.09705, 0.4209, 0.09705, 0.2538, 0.1808, 0.2538, 0.808, 0.7358, 0.7453, 0.7647, 0.7032, 0.673, 0.7658, 0.6442, 0.2287, 0.3989, 0.3186, 0.258, 0.3704, 0.3812, 0.2715, 0.4686, 0.1696, 0.8367, 0.4205, 0.7944, 0.4331, 0.8756, 0.1841, 0.9173, 0.3828, 0.4963, 0.3277, 0.4549, 0.3809, 0.372, 0.4478, 0.4223, 0.2698, 0.7653, 0.08256, 0.7818, 0.0107, 0.7149, 0.2628, 0.6913, 0.7241, 0.6608, 0.6656, 0.6242, 0.6822, 0.5859, 0.7511, 0.6291, 0.5524, 0.875, 0.5417, 0.9486, 0.4457, 0.9175, 0.4372, 0.8767, 0.3666, 0.74, 0.2698, 0.7653, 0.2628, 0.6913, 0.3775, 0.7, 0.7288, 0.9726, 0.5417, 0.9486, 0.5524, 0.875, 0.8034, 0.9084, 0.4478, 0.4223, 0.3809, 0.372, 0.4082, 0.3356, 0.4752, 0.386, 0.2628, 0.6913, 0.0107, 0.7149, 0.005864, 0.6707, 0.2585, 0.6457, 0.7511, 0.6291, 0.6822, 0.5859, 0.7249, 0.5154, 0.7959, 0.56, 0.559, 0.83, 0.5524, 0.875, 0.4372, 0.8767, 0.435, 0.7944, 0.3775, 0.7, 0.2628, 0.6913, 0.2585, 0.6457, 0.3853, 0.6196, 0.8034, 0.9084, 0.5524, 0.875, 0.559, 0.83, 0.81, 0.8634, 0.4742, 0.3796, 0.4146, 0.3348, 0.4199, 0.3277, 0.4795, 0.3725, 0.2578, 0.6411, 0.009853, 0.6658, 0.008937, 0.657, 0.2571, 0.6323, 0.889, 0.7143, 0.8144, 0.7121, 0.8149, 0.6976, 0.8895, 0.6998, 0.1846, 0.9218, 0.1862, 0.9305, 0.06139, 0.9399, 0.05789, 0.9262, 0.3809, 0.6158, 0.2578, 0.6411, 0.2571, 0.6323, 0.3805, 0.6013, 0.4306, 0.8895, 0.1862, 0.9305, 0.1846, 0.9218, 0.4292, 0.881, 0.4752, 0.386, 0.4082, 0.3356, 0.4146, 0.3348, 0.4742, 0.3796, 0.9514, 0.9975, 0.6981, 0.9975, 0.6981, 0.9929, 0.9468, 0.993, 0.6981, 0.9975, 0.5691, 0.9975, 0.5726, 0.9928, 0.6981, 0.9929, 0.2667, 0.2402, 0.1829, 0.2402, 0.1875, 0.2365, 0.2621, 0.2365, 0.3853, 0.6196, 0.2585, 0.6457, 0.2578, 0.6411, 0.3809, 0.6158, 0.2585, 0.6457, 0.005864, 0.6707, 0.009853, 0.6658, 0.2578, 0.6411, 0.2687, 0.2365, 0.3525, 0.2365, 0.3479, 0.2411, 0.2733, 0.2411, 0.0756, 0.9392, 0.3289, 0.9394, 0.3289, 0.944, 0.08021, 0.9438, 0.3289, 0.9394, 0.4609, 0.9392, 0.4557, 0.9441, 0.3289, 0.944, 0.8105, 0.692, 0.8942, 0.6945, 0.8895, 0.6998, 0.8149, 0.6976, 0.0524, 0.9214, 0.1841, 0.9173, 0.1846, 0.9218, 0.05789, 0.9262, 0.1841, 0.9173, 0.4331, 0.8756, 0.4292, 0.881, 0.1846, 0.9218, 0.1239, 0.7784, 0.1981, 0.7784, 0.3837, 0.7784, 0.3837, 0.7784, 0.495, 0.7784, 0.4208, 0.7784, 0.1239, 0.7784, 0.3837, 0.7784, 0.4208, 0.7784, 0.2352, 0.7784, 0.1239, 0.7784, 0.4208, 0.7784, 0.07702, 0.0007285, 0.0923, 0.001016, 0.08141, 0.4249, 0.08141, 0.4249, 0.0734, 0.4241, 0.07702, 0.0007285, 0.0005, 0.001016, 0.01582, 0.0007294, 0.02485, 0.426, 0.02485, 0.426, 0.01133, 0.4263, 0.0005, 0.001016, 0.01582, 0.0007294, 0.03113, 0.0005574, 0.03837, 0.4256, 0.03837, 0.4256, 0.02485, 0.426, 0.01582, 0.0007294, 0.03113, 0.0005574, 0.04644, 0.0005, 0.05187, 0.4253, 0.05187, 0.4253, 0.03837, 0.4256, 0.03113, 0.0005574, 0.04644, 0.0005, 0.06174, 0.000557, 0.06537, 0.4249, 0.06537, 0.4249, 0.05187, 0.4253, 0.04644, 0.0005, 0.06174, 0.000557, 0.07702, 0.0007285, 0.0734, 0.4241, 0.0734, 0.4241, 0.06537, 0.4249, 0.06174, 0.000557, 0.07339, 0.4263, 0.07342, 0.4263, 0.07342, 0.4263, 0.07342, 0.4263, 0.07339, 0.4263, 0.07337, 0.4263, 0.07339, 0.4263, 0.07342, 0.4263, 0.07337, 0.4263, 0.07336, 0.4263, 0.07339, 0.4263, 0.07337, 0.4263, 0.0734, 0.4241, 0.08141, 0.4249, 0.07726, 0.4257, 0.07726, 0.4257, 0.07341, 0.4253, 0.0734, 0.4241, 0.08141, 0.4249, 0.07555, 0.428, 0.07537, 0.4269, 0.07537, 0.4269, 0.07726, 0.4257, 0.08141, 0.4249, 0.07555, 0.428, 0.07339, 0.4276, 0.07338, 0.4271, 0.07338, 0.4271, 0.07537, 0.4269, 0.07555, 0.428, 0.07339, 0.4276, 0.07123, 0.428, 0.07141, 0.4269, 0.07141, 0.4269, 0.07338, 0.4271, 0.07339, 0.4276, 0.07123, 0.428, 0.06537, 0.4249, 0.06953, 0.4257, 0.06953, 0.4257, 0.07141, 0.4269, 0.07123, 0.428, 0.06537, 0.4249, 0.0734, 0.4241, 0.07341, 0.4253, 0.07341, 0.4253, 0.06953, 0.4257, 0.06537, 0.4249, 0.07341, 0.4253, 0.07726, 0.4257, 0.07342, 0.4263, 0.07342, 0.4263, 0.07339, 0.4263, 0.07341, 0.4253, 0.07726, 0.4257, 0.07537, 0.4269, 0.07342, 0.4263, 0.07342, 0.4263, 0.07342, 0.4263, 0.07726, 0.4257, 0.07537, 0.4269, 0.07338, 0.4271, 0.07339, 0.4263, 0.07339, 0.4263, 0.07342, 0.4263, 0.07537, 0.4269, 0.07338, 0.4271, 0.07141, 0.4269, 0.07337, 0.4263, 0.07337, 0.4263, 0.07339, 0.4263, 0.07338, 0.4271, 0.07141, 0.4269, 0.06953, 0.4257, 0.07336, 0.4263, 0.07336, 0.4263, 0.07337, 0.4263, 0.07141, 0.4269, 0.06953, 0.4257, 0.07341, 0.4253, 0.07339, 0.4263, 0.07339, 0.4263, 0.07336, 0.4263, 0.06953, 0.4257, 0.2848, 0.7623, 0.359, 0.7623, 0.5446, 0.7623, 0.5446, 0.7623, 0.6559, 0.7623, 0.5817, 0.7623, 0.2848, 0.7623, 0.5446, 0.7623, 0.5817, 0.7623, 0.3961, 0.7623, 0.2848, 0.7623, 0.5817, 0.7623, 0.9841, 0.5587, 0.9995, 0.5591, 0.9886, 0.8628, 0.9886, 0.8628, 0.9805, 0.8619, 0.9841, 0.5587, 0.907, 0.5591, 0.9225, 0.5587, 0.9315, 0.8643, 0.9315, 0.8643, 0.9179, 0.8648, 0.907, 0.5591, 0.9225, 0.5587, 0.9379, 0.5584, 0.9452, 0.8638, 0.9452, 0.8638, 0.9315, 0.8643, 0.9225, 0.5587, 0.9379, 0.5584, 0.9533, 0.5584, 0.9588, 0.8633, 0.9588, 0.8633, 0.9452, 0.8638, 0.9379, 0.5584, 0.9533, 0.5584, 0.9688, 0.5584, 0.9724, 0.8628, 0.9724, 0.8628, 0.9588, 0.8633, 0.9533, 0.5584, 0.9688, 0.5584, 0.9841, 0.5587, 0.9805, 0.8619, 0.9805, 0.8619, 0.9724, 0.8628, 0.9688, 0.5584, 0.9805, 0.8642, 0.9805, 0.8642, 0.9805, 0.8643, 0.9805, 0.8643, 0.9805, 0.8643, 0.9804, 0.8643, 0.9805, 0.8642, 0.9805, 0.8643, 0.9804, 0.8643, 0.9804, 0.8642, 0.9805, 0.8642, 0.9804, 0.8643, 0.9805, 0.8619, 0.9886, 0.8628, 0.9844, 0.8636, 0.9844, 0.8636, 0.9805, 0.8631, 0.9805, 0.8619, 0.9886, 0.8628, 0.9827, 0.8661, 0.9825, 0.865, 0.9825, 0.865, 0.9844, 0.8636, 0.9886, 0.8628, 0.9827, 0.8661, 0.9805, 0.8657, 0.9805, 0.8652, 0.9805, 0.8652, 0.9825, 0.865, 0.9827, 0.8661, 0.9805, 0.8657, 0.9782, 0.8661, 0.9784, 0.865, 0.9784, 0.865, 0.9805, 0.8652, 0.9805, 0.8657, 0.9782, 0.8661, 0.9724, 0.8628, 0.9766, 0.8636, 0.9766, 0.8636, 0.9784, 0.865, 0.9782, 0.8661, 0.9724, 0.8628, 0.9805, 0.8619, 0.9805, 0.8631, 0.9805, 0.8631, 0.9766, 0.8636, 0.9724, 0.8628, 0.9805, 0.8631, 0.9844, 0.8636, 0.9805, 0.8642, 0.9805, 0.8642, 0.9805, 0.8642, 0.9805, 0.8631, 0.9844, 0.8636, 0.9825, 0.865, 0.9805, 0.8643, 0.9805, 0.8643, 0.9805, 0.8642, 0.9844, 0.8636, 0.9825, 0.865, 0.9805, 0.8652, 0.9805, 0.8643, 0.9805, 0.8643, 0.9805, 0.8643, 0.9825, 0.865, 0.9805, 0.8652, 0.9784, 0.865, 0.9804, 0.8643, 0.9804, 0.8643, 0.9805, 0.8643, 0.9805, 0.8652, 0.9784, 0.865, 0.9766, 0.8636, 0.9804, 0.8642, 0.9804, 0.8642, 0.9804, 0.8643, 0.9784, 0.865, 0.9766, 0.8636, 0.9805, 0.8631, 0.9805, 0.8642, 0.9805, 0.8642, 0.9804, 0.8642, 0.9766, 0.8636])
me_cylinder.materials.append(mat_material)
me_cylinder.materials.append(mat_material_001)
me_cylinder.use_remesh_preserve_volume = False
me_cylinder.use_remesh_preserve_attributes = False
me_cylinder.use_mirror_vertex_groups = False
me_cylinder.update()
me_cylinder.normals_split_custom_set([tuple(v) for v in zip(*[iter([0.7071, 0.7071, 0.0, 0.7071, 0.7071, 0.0, 0.7071, 0.7071, 0.0, 0.7071, 0.7071, 0.0, 0.7071, -0.7071, 0.0, 0.7071, -0.7071, 0.0, 0.7071, -0.7071, 0.0, 0.7071, -0.7071, 0.0, 0.0, 0.0, 1.0, 0.0, 0.0, 1.0, 0.0, 0.0, 1.0, 0.0, 0.0, 1.0, -0.7071, -0.7071, 0.0, -0.7071, -0.7071, 0.0, -0.7071, -0.7071, 0.0, -0.7071, -0.7071, 0.0, -0.7071, 0.7071, 0.0, -0.7071, 0.7071, 0.0, -0.7071, 0.7071, 0.0, -0.7071, 0.7071, 0.0, 0.0, 0.0, -1.0, 0.0, 0.0, -1.0, 0.0, 0.0, -1.0, 0.0, 0.0, -1.0, 0.7071, 0.7071, 0.0, 0.7071, 0.7071, 0.0, 0.7071, 0.7071, 0.0, 0.7071, 0.7071, 0.0, 0.7071, -0.7071, 0.0, 0.7071, -0.7071, 0.0, 0.7071, -0.7071, 0.0, 0.7071, -0.7071, 0.0, 0.0, 0.0, 1.0, 0.0, 0.0, 1.0, 0.0, 0.0, 1.0, 0.0, 0.0, 1.0, -0.7071, -0.7071, 0.0, -0.7071, -0.7071, 0.0, -0.7071, -0.7071, 0.0, -0.7071, -0.7071, 0.0, -0.7071, 0.7071, 0.0, -0.7071, 0.7071, 0.0, -0.7071, 0.7071, 0.0, -0.7071, 0.7071, 0.0, 0.0, 0.0, -1.0, 0.0, 0.0, -1.0, 0.0, 0.0, -1.0, 0.0, 0.0, -1.0, 0.0, 0.00704, -1.0, 0.0, 0.00704, -1.0, 0.0, 0.00704, -1.0, 0.0, 0.00704, -1.0, 0.0, -0.009449, 1.0, 0.0, -0.009449, 1.0, 0.0, -0.009449, 1.0, 0.0, -0.009449, 1.0, 0.0, -1.0, 0.0, 0.0, -1.0, 0.0, 0.0, -1.0, 0.0, 0.0, -1.0, 0.0, 1.0, 0.0, 0.0, 1.0, 0.0, 0.0, 1.0, 0.0, 0.0, 1.0, 0.0, 0.0, 0.0, 0.9562, 0.2927, 0.0, 0.9562, 0.2927, 0.0, 0.9562, 0.2927, 0.0, 0.9562, 0.2927, -1.0, 2.937e-08, 0.0, -1.0, 2.937e-08, 0.0, -1.0, 2.937e-08, 0.0, -1.0, 2.937e-08, 0.0, 0.0, -0.2593, -0.9658, 0.0, -0.2593, -0.9658, 0.0, -0.2593, -0.9658, 0.0, -0.2593, -0.9658, 0.0, 0.09447, 0.9955, 0.0, 0.09447, 0.9955, 0.0, 0.09447, 0.9955, 0.0, 0.09447, 0.9955, 1.0, 0.0, 0.0, 1.0, 0.0, 0.0, 1.0, 0.0, 0.0, 1.0, 0.0, 0.0, -1.0, -3.996e-09, 0.0, -1.0, -3.996e-09, 0.0, -1.0, -3.996e-09, 0.0, -1.0, -3.996e-09, 0.0, 0.0, -0.535, 0.8449, 0.0, -0.535, 0.8449, 0.0, -0.535, 0.8449, 0.0, -0.535, 0.8449, 0.9832, -0.001471, 0.1823, 0.9832, -0.001471, 0.1823, 0.9832, -0.001471, 0.1823, 0.9832, -0.001471, 0.1823, 0.0, 0.8309, 0.5564, 0.0, 0.8309, 0.5564, 0.0, 0.8309, 0.5564, 0.0, 0.8309, 0.5564, -0.9391, 0.05498, 0.3391, -0.9391, 0.05498, 0.3391, -0.9391, 0.05498, 0.3391, -0.9391, 0.05498, 0.3391, 0.937, 0.05501, 0.3451, 0.937, 0.05501, 0.3451, 0.937, 0.05501, 0.3451, 0.937, 0.05501, 0.3451, -0.9843, -0.001425, 0.1766, -0.9843, -0.001425, 0.1766, -0.9843, -0.001425, 0.1766, -0.9843, -0.001425, 0.1766, 0.0, -1.0, 0.0, 0.0, -1.0, 0.0, 0.0, -1.0, 0.0, 0.0, -1.0, 0.0, 1.0, 7.14e-09, 0.0, 1.0, 7.14e-09, 0.0, 1.0, 7.14e-09, 0.0, 1.0, 7.14e-09, 0.0, 0.0, 0.9539, 0.3001, 0.0, 0.9539, 0.3001, 0.0, 0.9539, 0.3001, 0.0, 0.9539, 0.3001, -0.999, 0.01158, 0.04266, -0.999, 0.01158, 0.04266, -0.999, 0.01158, 0.04266, -0.999, 0.01158, 0.04266, 0.999, 0.01175, 0.04326, 0.999, 0.01175, 0.04326, 0.999, 0.01175, 0.04326, 0.999, 0.01175, 0.04326, -1.0, -1.02e-09, 0.0, -1.0, -1.02e-09, 0.0, -1.0, -1.02e-09, 0.0, -1.0, -1.02e-09, 0.0, 0.0, -1.0, -0.006398, 0.0, -1.0, -0.006398, 0.0, -1.0, -0.006398, 0.0, -1.0, -0.006398, 1.0, -4.495e-09, 0.0, 1.0, -4.495e-09, 0.0, 1.0, -4.495e-09, 0.0, 1.0, -4.495e-09, 0.0, 0.0, 0.9995, 0.03026, 0.0, 0.9995, 0.03026, 0.0, 0.9995, 0.03026, 0.0, 0.9995, 0.03026, -1.0, 3.171e-08, 0.0, -1.0, 3.171e-08, 0.0, -1.0, 3.171e-08, 0.0, -1.0, 3.171e-08, 0.0, 1.0, 0.0, 0.0, 1.0, 0.0, 0.0, 1.0, 0.0, 0.0, 1.0, 0.0, 0.0, -1.0, 1.349e-08, 0.0, -1.0, 1.349e-08, 0.0, -1.0, 1.349e-08, 0.0, -1.0, 1.349e-08, 0.0, 0.0, 0.0, -1.0, 0.0, 0.0, -1.0, 0.0, 0.0, -1.0, 0.0, 0.0, -1.0, -0.00352, 0.007103, -1.0, -0.00352, 0.007103, -1.0, -0.00352, 0.007103, -1.0, -0.00352, 0.007103, -1.0, -0.06463, -0.0768, -0.9949, -0.06463, -0.0768, -0.9949, -0.06463, -0.0768, -0.9949, -0.06463, -0.0768, -0.9949, 0.0, 0.08459, -0.9964, 0.0, 0.08459, -0.9964, 0.0, 0.08459, -0.9964, 0.0, 0.08459, -0.9964, 0.06463, -0.0768, -0.9949, 0.06463, -0.0768, -0.9949, 0.06463, -0.0768, -0.9949, 0.06463, -0.0768, -0.9949, 0.00352, 0.007103, -1.0, 0.00352, 0.007103, -1.0, 0.00352, 0.007103, -1.0, 0.00352, 0.007103, -1.0, 0.0, 0.0, 1.0, 0.0, 0.0, 1.0, 0.0, 0.0, 1.0, 0.0, 0.0, 1.0, -0.003579, -0.007104, 1.0, -0.003579, -0.007104, 1.0, -0.003579, -0.007104, 1.0, -0.003579, -0.007104, 1.0, -0.1083, 0.09941, 0.9891, -0.1083, 0.09941, 0.9891, -0.1083, 0.09941, 0.9891, -0.1083, 0.09941, 0.9891, 0.0, -0.08459, 0.9964, 0.0, -0.08459, 0.9964, 0.0, -0.08459, 0.9964, 0.0, -0.08459, 0.9964, 0.1083, 0.09941, 0.9891, 0.1083, 0.09941, 0.9891, 0.1083, 0.09941, 0.9891, 0.1083, 0.09941, 0.9891, 0.003579, -0.007104, 1.0, 0.003579, -0.007104, 1.0, 0.003579, -0.007104, 1.0, 0.003579, -0.007104, 1.0, 0.0, -1.0, 1.537e-06, 0.0, -1.0, 1.537e-06, 0.0, -1.0, 1.537e-06, 0.0, -1.0, -9.426e-07, 0.0, -1.0, -9.426e-07, 0.0, -1.0, -9.426e-07, 0.0, -1.0, 0.0, 0.0, -1.0, 0.0, 0.0, -1.0, 0.0, 0.0, -1.0, 0.0, 0.0, -1.0, 0.0, 0.0, -1.0, 0.0, 1.0, -1.049e-07, -0.001306, 1.0, -1.049e-07, -0.001306, 1.0, -1.049e-07, -0.001306, 1.0, -9.533e-08, -0.001306, 1.0, -9.533e-08, -0.001306, 1.0, -9.533e-08, -0.001306, 0.4989, -2.754e-07, -0.8667, 0.4989, -2.754e-07, -0.8667, 0.4989, -2.754e-07, -0.8667, 0.4989, -2.752e-07, -0.8667, 0.4989, -2.752e-07, -0.8667, 0.4989, -2.752e-07, -0.8667, -0.5011, -1.745e-07, -0.8654, -0.5011, -1.745e-07, -0.8654, -0.5011, -1.745e-07, -0.8654, -0.5011, -1.711e-07, -0.8654, -0.5011, -1.711e-07, -0.8654, -0.5011, -1.711e-07, -0.8654, -1.0, 9.695e-08, 0.001306, -1.0, 9.695e-08, 0.001306, -1.0, 9.695e-08, 0.001306, -1.0, 9.376e-08, 0.001306, -1.0, 9.376e-08, 0.001306, -1.0, 9.376e-08, 0.001306, -0.4989, 2.746e-07, 0.8667, -0.4989, 2.746e-07, 0.8667, -0.4989, 2.746e-07, 0.8667, -0.4989, 2.76e-07, 0.8667, -0.4989, 2.76e-07, 0.8667, -0.4989, 2.76e-07, 0.8667, 0.5011, 1.737e-07, 0.8654, 0.5011, 1.737e-07, 0.8654, 0.5011, 1.737e-07, 0.8654, 0.5011, 1.696e-07, 0.8654, 0.5011, 1.696e-07, 0.8654, 0.5011, 1.696e-07, 0.8654, 0.0, 1.0, 5.333e-06, 0.0, 1.0, 5.333e-06, 0.0, 1.0, 5.333e-06, 0.0, 1.0, 1.713e-06, 0.0, 1.0, 1.713e-06, 0.0, 1.0, 1.713e-06, 0.0, 1.0, 0.0, 0.0, 1.0, 0.0, 0.0, 1.0, 0.0, 0.0, 1.0, 0.0, 0.0, 1.0, 0.0, 0.0, 1.0, 0.0, 0.0, 1.0, 6.383e-06, 0.0, 1.0, 6.383e-06, 0.0, 1.0, 6.383e-06, 0.0, 1.0, -8.407e-06, 0.0, 1.0, -8.407e-06, 0.0, 1.0, -8.407e-06, 0.0, 1.0, 1.932e-07, 0.0, 1.0, 1.932e-07, 0.0, 1.0, 1.932e-07, 0.0, 1.0, -8.407e-06, 0.0, 1.0, -8.407e-06, 0.0, 1.0, -8.407e-06, 0.0, 1.0, 0.0, 0.0, 1.0, 0.0, 0.0, 1.0, 0.0, 0.0, 1.0, -2.545e-07, 0.0, 1.0, -2.545e-07, 0.0, 1.0, -2.545e-07, 0.0, 1.0, 0.0, 0.0, 1.0, 0.0, 0.0, 1.0, 0.0, 0.0, 1.0, 0.0, 0.0, 1.0, 0.0, 0.0, 1.0, 0.0, 0.0, 1.0, -1.932e-07, 0.0, 1.0, -1.932e-07, 0.0, 1.0, -1.932e-07, 0.0, 1.0, -8.407e-06, 0.0, 1.0, -8.407e-06, 0.0, 1.0, -8.407e-06, 0.0, 1.0, -6.383e-06, 0.0, 1.0, -6.383e-06, 0.0, 1.0, -6.383e-06, 0.0, 1.0, 2.545e-07, 0.0, 1.0, 2.545e-07, 0.0, 1.0, 2.545e-07, -1.0, 1.063e-07, 0.001306, -1.0, 1.063e-07, 0.001306, -1.0, 1.063e-07, 0.001306, -1.0, 1.001e-07, 0.001306, -1.0, 1.001e-07, 0.001306, -1.0, 1.001e-07, 0.001306, -0.4989, 2.364e-07, 0.8667, -0.4989, 2.364e-07, 0.8667, -0.4989, 2.364e-07, 0.8667, -0.4989, 2.385e-07, 0.8667, -0.4989, 2.385e-07, 0.8667, -0.4989, 2.385e-07, 0.8667, 0.5011, 1.242e-07, 0.8654, 0.5011, 1.242e-07, 0.8654, 0.5011, 1.242e-07, 0.8654, 0.5011, 1.29e-07, 0.8654, 0.5011, 1.29e-07, 0.8654, 0.5011, 1.29e-07, 0.8654, 1.0, -1.08e-07, -0.001306, 1.0, -1.08e-07, -0.001306, 1.0, -1.08e-07, -0.001306, 1.0, -1.19e-07, -0.001306, 1.0, -1.19e-07, -0.001306, 1.0, -1.19e-07, -0.001306, 0.4989, -2.381e-07, -0.8667, 0.4989, -2.381e-07, -0.8667, 0.4989, -2.381e-07, -0.8667, 0.4989, -2.368e-07, -0.8667, 0.4989, -2.368e-07, -0.8667, 0.4989, -2.368e-07, -0.8667, -0.5011, -1.259e-07, -0.8654, -0.5011, -1.259e-07, -0.8654, -0.5011, -1.259e-07, -0.8654, -0.5011, -1.324e-07, -0.8654, -0.5011, -1.324e-07, -0.8654, -0.5011, -1.324e-07, -0.8654, 3.26e-07, -1.0, 1.537e-06, 3.26e-07, -1.0, 1.537e-06, 3.26e-07, -1.0, 1.537e-06, 0.0, -1.0, 5.764e-07, 0.0, -1.0, 5.764e-07, 0.0, -1.0, 5.764e-07, -3.25e-07, -1.0, 5.123e-07, -3.25e-07, -1.0, 5.123e-07, -3.25e-07, -1.0, 5.123e-07, -3.245e-07, -1.0, 0.0, -3.245e-07, -1.0, 0.0, -3.245e-07, -1.0, 0.0, 1.0, -1.27e-07, -0.001306, 1.0, -1.27e-07, -0.001306, 1.0, -1.27e-07, -0.001306, 1.0, -8.049e-08, -0.001306, 1.0, -8.049e-08, -0.001306, 1.0, -8.049e-08, -0.001306, 0.4989, -2.968e-07, -0.8667, 0.4989, -2.968e-07, -0.8667, 0.4989, -2.968e-07, -0.8667, 0.4989, -2.132e-07, -0.8667, 0.4989, -2.132e-07, -0.8667, 0.4989, -2.132e-07, -0.8667, -0.5011, -1.855e-07, -0.8654, -0.5011, -1.855e-07, -0.8654, -0.5011, -1.855e-07, -0.8654, -0.5011, -1.702e-07, -0.8654, -0.5011, -1.702e-07, -0.8654, -0.5011, -1.702e-07, -0.8654, -1.0, 1.121e-07, 0.001306, -1.0, 1.121e-07, 0.001306, -1.0, 1.121e-07, 0.001306, -1.0, 1.021e-07, 0.001306, -1.0, 1.021e-07, 0.001306, -1.0, 1.021e-07, 0.001306, -0.4989, 2.951e-07, 0.8667, -0.4989, 2.951e-07, 0.8667, -0.4989, 2.951e-07, 0.8667, -0.4989, 2.882e-07, 0.8667, -0.4989, 2.882e-07, 0.8667, -0.4989, 2.882e-07, 0.8667, 0.5011, 2.606e-07, 0.8654, 0.5011, 2.606e-07, 0.8654, 0.5011, 2.606e-07, 0.8654, 0.5011, 1.753e-07, 0.8654, 0.5011, 1.753e-07, 0.8654, 0.5011, 1.753e-07, 0.8654, 0.0, 1.0, -5.333e-06, 0.0, 1.0, -5.333e-06, 0.0, 1.0, -5.333e-06, 0.0, 1.0, -9.739e-07, 0.0, 1.0, -9.739e-07, 0.0, 1.0, -9.739e-07, 0.0, 1.0, 3.555e-06, 0.0, 1.0, 3.555e-06, 0.0, 1.0, 3.555e-06, 0.0, 1.0, -1.067e-05, 0.0, 1.0, -1.067e-05, 0.0, 1.0, -1.067e-05, 0.0, 1.0, 0.0, 0.0, 1.0, 0.0, 0.0, 1.0, 0.0, 0.0, 1.0, 0.0, 0.0, 1.0, 0.0, 0.0, 1.0, 0.0, 0.0, 1.0, -1.03e-05, 0.0, 1.0, -1.03e-05, 0.0, 1.0, -1.03e-05, 0.0, 1.0, 8.407e-06, 0.0, 1.0, 8.407e-06, 0.0, 1.0, 8.407e-06, 0.0, 1.0, 3.191e-06, 0.0, 1.0, 3.191e-06, 0.0, 1.0, 3.191e-06, 0.0, 1.0, -3.243e-06, 0.0, 1.0, -3.243e-06, 0.0, 1.0, -3.243e-06, 0.0, 1.0, 0.0, 0.0, 1.0, 0.0, 0.0, 1.0, 0.0, 0.0, 1.0, 4.204e-06, 0.0, 1.0, 4.204e-06, 0.0, 1.0, 4.204e-06, 0.0, 1.0, 5.373e-06, 0.0, 1.0, 5.373e-06, 0.0, 1.0, 5.373e-06, 0.0, 1.0, 4.204e-06, 0.0, 1.0, 4.204e-06, 0.0, 1.0, 4.204e-06, 0.0, 1.0, 0.0, 0.0, 1.0, 0.0, 0.0, 1.0, 0.0, 0.0, 1.0, -7.077e-06, 0.0, 1.0, -7.077e-06, 0.0, 1.0, -7.077e-06, -1.0, 1.445e-07, 0.001306, -1.0, 1.445e-07, 0.001306, -1.0, 1.445e-07, 0.001306, -1.0, 1.406e-07, 0.001306, -1.0, 1.406e-07, 0.001306, -1.0, 1.406e-07, 0.001306, -0.4989, 5.845e-07, 0.8667, -0.4989, 5.845e-07, 0.8667, -0.4989, 5.845e-07, 0.8667, -0.4989, 6.504e-08, 0.8667, -0.4989, 6.504e-08, 0.8667, -0.4989, 6.504e-08, 0.8667, 0.5011, 1.96e-07, 0.8654, 0.5011, 1.96e-07, 0.8654, 0.5011, 1.96e-07, 0.8654, 0.5011, 4.489e-07, 0.8654, 0.5011, 4.489e-07, 0.8654, 0.5011, 4.489e-07, 0.8654, 1.0, -6.492e-08, -0.001306, 1.0, -6.492e-08, -0.001306, 1.0, -6.492e-08, -0.001306, 1.0, -1.093e-07, -0.001306, 1.0, -1.093e-07, -0.001306, 1.0, -1.093e-07, -0.001306, 0.4989, -3.272e-07, -0.8667, 0.4989, -3.272e-07, -0.8667, 0.4989, -3.272e-07, -0.8667, 0.4989, -2.82e-07, -0.8667, 0.4989, -2.82e-07, -0.8667, 0.4989, -2.82e-07, -0.8667, -0.5011, -1.984e-07, -0.8654, -0.5011, -1.984e-07, -0.8654, -0.5011, -1.984e-07, -0.8654, -0.5011, -1.859e-07, -0.8654, -0.5011, -1.859e-07, -0.8654, -0.5011, -1.859e-07, -0.8654])] * 3)])

# ---- objects
ob_box007 = bpy.data.objects.new('Box007', me_mesh_002)
ob_cylinder = bpy.data.objects.new('Cylinder', me_cylinder)

# ---- transforms, parenting, visibility, modifiers, constraints
ob_box007.location = (0.0, 0.0, 0.0)
ob_box007.rotation_euler = (0.0, -0.0, 3.142)
ob_box007.color = (0.8, 0.8, 0.8, 1.0)
ob_box007.lineart.crease_threshold = 0.0
ob_cylinder.location = (0.0, 0.0, 0.0)
ob_cylinder.rotation_euler = (0.0, -0.0, 3.142)
ob_cylinder.lineart.crease_threshold = 0.0

# ---- collection membership
col_collection.objects.link(ob_box007)
col_collection.objects.link(ob_cylinder)

# ---- scene / render settings (as saved in the file)
scene.frame_start = 1; scene.frame_end = 250; scene.frame_set(1)
scene.render.engine = 'BLENDER_EEVEE_NEXT'
scene.render.fps = 30
scene.cycles.use_denoising = False
scene.cycles.samples = 128
scene.cycles.sampling_pattern = 'TABULATED_SOBOL'
scene.cycles.use_adaptive_sampling = False
scene.cycles.use_light_tree = False
scene.eevee.use_gtao = True
scene.eevee.gtao_distance = 10.0
scene.view_settings.view_transform = 'Filmic'
bpy.context.view_layer.update()

# ---- added for rendering (the .blend has no active camera and no usable light): camera, sun
cam_auto = bpy.data.cameras.new('AutoCamera')
cam_auto.lens = 50.0
cam_auto.sensor_width = 36.0
cam_auto.clip_end = 1000.0
ob_auto_camera = bpy.data.objects.new('AutoCamera', cam_auto)
scene.collection.objects.link(ob_auto_camera)
ob_auto_camera.location = (2.26392, -3.15345, 2.46066)
ob_auto_camera.rotation_euler = (1.09748, -7.21219e-08, 0.694738)
scene.camera = ob_auto_camera
light_auto_sun = bpy.data.lights.new('AutoSun', 'SUN')
light_auto_sun.energy = 3.0
light_auto_sun.angle = 0.0523599
ob_auto_sun = bpy.data.objects.new('AutoSun', light_auto_sun)
scene.collection.objects.link(ob_auto_sun)
ob_auto_sun.rotation_euler = (0.872665, 0.174533, 0.523599)
bpy.context.view_layer.update()
